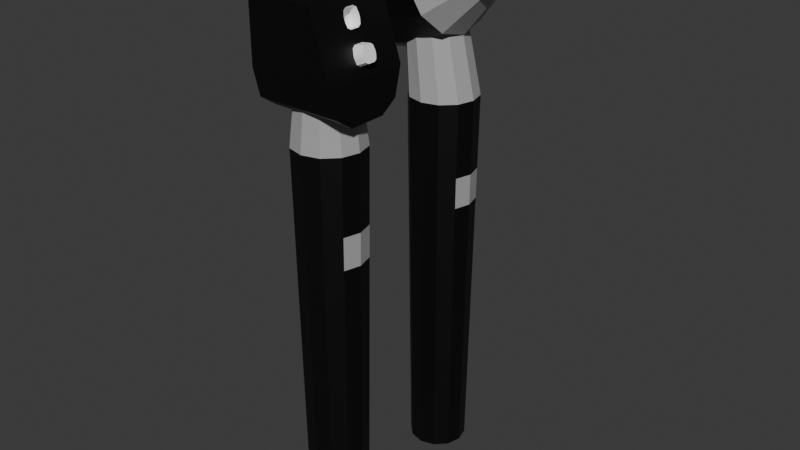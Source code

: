# Source: EquipoOrganicoSentidos.blend  (saved by Blender 4.2.66; exported with 4.5.12 LTS)
import bpy
from mathutils import Matrix  # noqa: F401  (used for matrix-valued properties, if any)

bpy.ops.wm.read_factory_settings(use_empty=True)
scene = bpy.context.scene
scene.name = 'Scene'

# ---- collections
col_collection = bpy.data.collections.new('Collection'); scene.collection.children.link(col_collection)

# ---- materials (node trees are filled in below, after node groups)
mat_metal = bpy.data.materials.new('Metal')
mat_negro = bpy.data.materials.new('Negro')
mat_blanco = bpy.data.materials.new('Blanco')

# ---- material node trees
mat_metal.use_nodes = True; mat_metal.node_tree.nodes.clear()
_N = mat_metal.node_tree.nodes; _L = mat_metal.node_tree.links
n0 = _N.new('ShaderNodeBsdfPrincipled'); n0.name = 'Principled BSDF'; n0.location = (10, 300)
n0.inputs[0].default_value = (0.4, 0.4, 0.4, 1.0)
n1 = _N.new('ShaderNodeOutputMaterial'); n1.name = 'Material Output'; n1.location = (300, 300)
_L.new(n0.outputs[0], n1.inputs[0])
n1.is_active_output = True
mat_negro.use_nodes = True; mat_negro.node_tree.nodes.clear()
_N = mat_negro.node_tree.nodes; _L = mat_negro.node_tree.links
n0 = _N.new('ShaderNodeBsdfPrincipled'); n0.name = 'Principled BSDF'; n0.location = (10, 300)
n0.inputs[0].default_value = (0.0, 0.0, 0.0, 1.0)
n1 = _N.new('ShaderNodeOutputMaterial'); n1.name = 'Material Output'; n1.location = (300, 300)
_L.new(n0.outputs[0], n1.inputs[0])
n1.is_active_output = True
mat_blanco.use_nodes = True; mat_blanco.node_tree.nodes.clear()
_N = mat_blanco.node_tree.nodes; _L = mat_blanco.node_tree.links
n0 = _N.new('ShaderNodeBsdfPrincipled'); n0.name = 'Principled BSDF'; n0.location = (10, 300)
n0.inputs[0].default_value = (1.0, 1.0, 1.0, 1.0)
n1 = _N.new('ShaderNodeOutputMaterial'); n1.name = 'Material Output'; n1.location = (300, 300)
_L.new(n0.outputs[0], n1.inputs[0])
n1.is_active_output = True

# ---- world
world_world = bpy.data.worlds.new('World'); scene.world = world_world
world_world.use_nodes = True; world_world.node_tree.nodes.clear()
_N = world_world.node_tree.nodes; _L = world_world.node_tree.links
n0 = _N.new('ShaderNodeOutputWorld'); n0.name = 'World Output'; n0.location = (300, 300)
n1 = _N.new('ShaderNodeBackground'); n1.name = 'Background'; n1.location = (10, 300)
n1.inputs[0].default_value = (0.05088, 0.05088, 0.05088, 1.0)
_L.new(n1.outputs[0], n0.inputs[0])
n0.is_active_output = True
world_world.color = (0.05088, 0.05088, 0.05088)
world_world.sun_shadow_jitter_overblur = 0.0

# ---- meshes
me_circle_003 = bpy.data.meshes.new('Circle.003')
me_circle_003.from_pydata([(-0.01628, 0.01842, -0.005468), (-0.01943, 0.01595, 0.003185), (-0.02174, 0.009208, 0.009519), (-0.02258, 9.411e-11, 0.01184), (-0.02174, -0.009208, 0.009519), (-0.01943, -0.01595, 0.003185), (-0.01628, -0.01842, -0.005468), (-0.01314, -0.01595, -0.01412), (-0.01083, -0.009208, -0.02046), (-0.009986, 9.411e-11, -0.02277), (-0.01083, 0.009208, -0.02046), (-0.01314, 0.01595, -0.01412), (0.02683, 0.005962, 0.01389), (0.028, 0.006884, 0.01065), (0.02596, 0.003442, 0.01625), (0.02565, 8.151e-11, 0.01712), (0.02596, -0.003442, 0.01625), (0.02683, -0.005962, 0.01389), (0.028, -0.006884, 0.01065), (0.02918, -0.005962, 0.007417), (0.03004, -0.003442, 0.005049), (0.03036, -4.586e-10, 0.004182), (0.03004, 0.003442, 0.005049), (0.02918, 0.005962, 0.007417), (-0.00252, 0.01595, 0.009341), (0.0006298, 0.01842, 0.0006881), (-0.004825, 0.009208, 0.01568), (-0.005669, 9.411e-11, 0.01799), (-0.004825, -0.009208, 0.01568), (-0.00252, -0.01595, 0.009341), (0.0006298, -0.01842, 0.0006881), (0.003779, -0.01595, -0.007965), (0.006085, -0.009208, -0.0143), (0.006929, 9.411e-11, -0.01662), (0.006085, 0.009208, -0.0143), (0.003779, 0.01595, -0.007965), (0.01066, 0.009416, 0.01012), (0.01252, 0.01087, 0.005016), (0.0093, 0.005436, 0.01386), (0.008802, 7.659e-11, 0.01523), (0.0093, -0.005436, 0.01386), (0.01066, -0.009416, 0.01012), (0.01252, -0.01087, 0.005016), (0.01438, -0.009416, -9.252e-05), (0.01574, -0.005436, -0.003832), (0.01624, 7.659e-11, -0.005201), (0.01574, 0.005436, -0.003832), (0.01438, 0.009416, -9.252e-05), (-0.0229, 0.01075, -0.00127), (-0.02078, 0.01242, -0.007104), (-0.02446, 0.006208, 0.003001), (-0.02502, 9.411e-11, 0.004564), (-0.02446, -0.006208, 0.003001), (-0.0229, -0.01075, -0.00127), (-0.02078, -0.01242, -0.007104), (-0.01865, -0.01075, -0.01294), (-0.0171, -0.006208, -0.01721), (-0.01653, 9.411e-11, -0.01877), (-0.0171, 0.006208, -0.01721), (-0.01865, 0.01075, -0.01294), (-0.02393, 0.01595, 0.001549), (-0.02078, 0.01842, -0.007104), (-0.02623, 0.009208, 0.007884), (-0.02708, 9.411e-11, 0.0102), (-0.02623, -0.009208, 0.007884), (-0.02393, -0.01595, 0.001549), (-0.02078, -0.01842, -0.007104), (-0.01763, -0.01595, -0.01576), (-0.01532, -0.009208, -0.02209), (-0.01448, 9.411e-11, -0.02441), (-0.01532, 0.009208, -0.02209), (-0.01763, 0.01595, -0.01576), (-0.02, 0.01075, -0.000212), (-0.01787, 0.01242, -0.006046), (-0.02155, 0.006208, 0.004059), (-0.02212, 9.411e-11, 0.005622), (-0.02155, -0.006208, 0.004059), (-0.02, -0.01075, -0.000212), (-0.01787, -0.01242, -0.006046), (-0.01575, -0.01075, -0.01188), (-0.01419, -0.006208, -0.01615), (-0.01363, 9.411e-11, -0.01771), (-0.01419, 0.006208, -0.01615), (-0.01575, 0.01075, -0.01188), (0.0, 0.00935, -0.1597), (-0.004675, 0.008097, -0.1597), (-0.008097, 0.004675, -0.1597), (-0.00935, 0.0, -0.1597), (-0.008097, -0.004675, -0.1597), (-0.004675, -0.008097, -0.1597), (0.0, -0.00935, -0.1597), (0.004675, -0.008097, -0.1597), (0.008097, -0.004675, -0.1597), (0.00935, 0.0, -0.1597), (0.008097, 0.004675, -0.1597), (0.004675, 0.008097, -0.1597), (-6.519e-09, 0.011, -0.03574), (-0.0055, 0.009526, -0.03574), (-0.009526, 0.0055, -0.03574), (-0.011, 0.0, -0.03574), (-0.009526, -0.0055, -0.03574), (-0.0055, -0.009526, -0.03574), (-6.519e-09, -0.011, -0.03574), (0.0055, -0.009526, -0.03574), (0.009526, -0.0055, -0.03574), (0.011, 0.0, -0.03574), (0.009526, 0.0055, -0.03574), (0.0055, 0.009526, -0.03574), (-0.003205, 0.009532, -0.01609), (-0.007683, 0.008255, -0.01772), (-0.01096, 0.004766, -0.01891), (-0.01216, 0.0, -0.01935), (-0.01096, -0.004766, -0.01891), (-0.007683, -0.008255, -0.01772), (-0.003205, -0.009532, -0.01609), (0.001274, -0.008255, -0.01446), (0.004552, -0.004766, -0.01327), (0.005752, 0.0, -0.01283), (0.004552, 0.004766, -0.01327), (0.001274, 0.008255, -0.01446), (0.009135, -0.005274, -0.06967), (0.009252, -0.005341, -0.05957), (0.009135, 0.005274, -0.06968), (0.009252, 0.005341, -0.05957), (0.01055, 0.0, -0.06967), (0.01068, 0.0, -0.05957), (-0.01375, -0.05597, -0.02635), (-0.01375, -0.06331, -0.01412), (-0.01375, -0.06116, -0.02277), (-0.01375, -0.06331, 0.005765), (-0.01375, -0.05597, 0.018), (-0.01375, -0.06116, 0.01441), (-0.01375, -0.0367, -0.01412), (-0.01375, -0.04403, -0.02635), (-0.01375, -0.03884, -0.02277), (-0.01375, -0.04403, 0.018), (-0.01375, -0.0367, 0.005765), (-0.01375, -0.03884, 0.01441), (0.01375, -0.05597, -0.02635), (0.01375, -0.06116, -0.02277), (0.002409, -0.05597, 0.018), (0.006249, -0.06039, 0.008706), (0.005224, -0.0597, 0.01147), (0.01375, -0.04403, -0.02635), (0.01375, -0.03884, -0.02277), (0.006249, -0.03961, 0.008706), (0.002409, -0.04403, 0.018), (0.005224, -0.0403, 0.01147), (0.004135, -0.03884, 0.01441), (0.004135, -0.06116, 0.01441), (0.00684, -0.0403, 0.01207), (0.007865, -0.03961, 0.009305), (0.007865, -0.06039, 0.009305), (0.00684, -0.0597, 0.01207), (0.01375, -0.06331, -0.01412), (0.007339, -0.06331, 0.005765), (0.007339, -0.0367, 0.005765), (0.01375, -0.0367, -0.01412), (0.01287, -0.05137, -0.01139), (0.01218, -0.05275, -0.009258), (0.01298, -0.05412, -0.01175), (0.01267, -0.05235, -0.01077), (0.01218, -0.04725, -0.009258), (0.01287, -0.04863, -0.01139), (0.01298, -0.04588, -0.01175), (0.01267, -0.04765, -0.01077), (0.01113, -0.04863, -0.005982), (0.01181, -0.04725, -0.008117), (0.01133, -0.04765, -0.006608), (0.01181, -0.05275, -0.008117), (0.01113, -0.05137, -0.005982), (0.01133, -0.05235, -0.006608), (0.01485, -0.05234, -0.008303), (0.01543, -0.05116, -0.01011), (0.01526, -0.05199, -0.009584), (0.01543, -0.04884, -0.01011), (0.01485, -0.04766, -0.008303), (0.01526, -0.04801, -0.009584), (0.01395, -0.05116, -0.005523), (0.01454, -0.05234, -0.007335), (0.01412, -0.05199, -0.006054), (0.01454, -0.04766, -0.007335), (0.01395, -0.04884, -0.005523), (0.01412, -0.04801, -0.006054), (0.008219, -0.0486, 0.003036), (0.008891, -0.04725, 0.0009493), (0.008107, -0.04591, 0.003381), (0.008416, -0.04764, 0.002425), (0.008891, -0.05275, 0.0009493), (0.008219, -0.0514, 0.003036), (0.008107, -0.05409, 0.003381), (0.008416, -0.05236, 0.002425), (0.00929, -0.04725, -0.0002886), (0.009963, -0.0486, -0.002375), (0.009766, -0.04764, -0.001764), (0.009963, -0.0514, -0.002375), (0.00929, -0.05275, -0.0002886), (0.009766, -0.05236, -0.001764), (0.005242, -0.05126, 0.001784), (0.005848, -0.05248, -9.831e-05), (0.005419, -0.05213, 0.001233), (0.005848, -0.04752, -9.831e-05), (0.005242, -0.04874, 0.001784), (0.005419, -0.04787, 0.001233), (0.006815, -0.04874, -0.003097), (0.006208, -0.04752, -0.001215), (0.006637, -0.04787, -0.002546), (0.006208, -0.05248, -0.001215), (0.006815, -0.05126, -0.003097), (0.006637, -0.05213, -0.002546), (0.0, -0.04065, -0.1597), (-0.004675, -0.0419, -0.1597), (-0.008097, -0.04533, -0.1597), (-0.00935, -0.05, -0.1597), (-0.008097, -0.05468, -0.1597), (-0.004675, -0.0581, -0.1597), (0.0, -0.05935, -0.1597), (0.004675, -0.0581, -0.1597), (0.008097, -0.05468, -0.1597), (0.00935, -0.05, -0.1597), (0.008097, -0.04533, -0.1597), (0.004675, -0.0419, -0.1597), (-8.382e-09, -0.039, -0.03574), (-0.0055, -0.04047, -0.03574), (-0.009526, -0.0445, -0.03574), (-0.011, -0.05, -0.03574), (-0.009526, -0.0555, -0.03574), (-0.0055, -0.05953, -0.03574), (-8.382e-09, -0.061, -0.03574), (0.0055, -0.05953, -0.03574), (0.009526, -0.0555, -0.03574), (0.011, -0.05, -0.03574), (0.009526, -0.0445, -0.03574), (0.0055, -0.04047, -0.03574), (-7.451e-09, -0.04047, -0.02334), (-0.004766, -0.04175, -0.02334), (-0.008255, -0.04523, -0.02334), (-0.009532, -0.05, -0.02334), (-0.008255, -0.05477, -0.02334), (-0.004766, -0.05825, -0.02334), (-7.451e-09, -0.05953, -0.02334), (0.004766, -0.05825, -0.02334), (0.008255, -0.05477, -0.02334), (0.009532, -0.05, -0.02334), (0.008255, -0.04523, -0.02334), (0.004766, -0.04175, -0.02334), (0.01055, -0.05, -0.06968), (0.01069, -0.05, -0.05941), (0.009135, -0.05527, -0.06968), (0.009254, -0.05534, -0.05941), (0.009135, -0.04473, -0.06968), (0.009254, -0.04466, -0.0594)], [], [(6, 5, 65, 66), (12, 14, 15, 16, 17, 18, 19, 20, 21, 22, 23, 13), (9, 10, 34, 33), (6, 7, 31, 30), (3, 4, 28, 27), (10, 11, 35, 34), (0, 1, 24, 25), (7, 8, 32, 31), (4, 5, 29, 28), (11, 0, 25, 35), (1, 2, 26, 24), (8, 9, 33, 32), (5, 6, 30, 29), (2, 3, 27, 26), (36, 37, 25, 24), (38, 36, 24, 26), (39, 38, 26, 27), (40, 39, 27, 28), (41, 40, 28, 29), (42, 41, 29, 30), (43, 42, 30, 31), (44, 43, 31, 32), (45, 44, 32, 33), (46, 45, 33, 34), (47, 46, 34, 35), (37, 47, 35, 25), (12, 13, 37, 36), (14, 12, 36, 38), (15, 14, 38, 39), (16, 15, 39, 40), (17, 16, 40, 41), (18, 17, 41, 42), (19, 18, 42, 43), (20, 19, 43, 44), (21, 20, 44, 45), (22, 21, 45, 46), (23, 22, 46, 47), (13, 23, 47, 37), (52, 51, 75, 76), (3, 2, 62, 63), (10, 9, 69, 70), (7, 6, 66, 67), (4, 3, 63, 64), (11, 10, 70, 71), (1, 0, 61, 60), (8, 7, 67, 68), (5, 4, 64, 65), (0, 11, 71, 61), (2, 1, 60, 62), (9, 8, 68, 69), (49, 48, 50, 51, 63, 62, 60, 61, 71, 70, 69, 57, 58, 59), (72, 73, 83, 82, 81, 80, 79, 78, 77, 76, 75, 74), (59, 58, 82, 83), (48, 49, 73, 72), (56, 55, 79, 80), (53, 52, 76, 77), (49, 59, 83, 73), (50, 48, 72, 74), (57, 56, 80, 81), (54, 53, 77, 78), (51, 50, 74, 75), (58, 57, 81, 82), (55, 54, 78, 79), (51, 52, 53, 54, 55, 56, 57, 69, 68, 67, 66, 65, 64, 63), (85, 86, 87, 88, 89, 90, 91, 92, 93, 94, 95, 84), (93, 124, 122, 94), (94, 122, 123, 106, 107, 95), (95, 107, 96, 84), (84, 96, 97, 85), (85, 97, 98, 86), (86, 98, 99, 87), (87, 99, 100, 88), (88, 100, 101, 89), (89, 101, 102, 90), (90, 102, 103, 91), (91, 103, 104, 121, 120, 92), (92, 120, 124, 93), (102, 101, 113, 114), (99, 98, 110, 111), (106, 105, 117, 118), (103, 102, 114, 115), (100, 99, 111, 112), (107, 106, 118, 119), (97, 96, 108, 109), (104, 103, 115, 116), (101, 100, 112, 113), (96, 107, 119, 108), (98, 97, 109, 110), (105, 104, 116, 117), (124, 120, 121, 125), (125, 121, 104, 105), (122, 124, 125, 123), (123, 125, 105, 106), (154, 155, 129, 127), (143, 144, 157, 154, 139, 138), (146, 135, 130, 140), (126, 128, 127, 129, 131, 130, 135, 137, 136, 132, 134, 133), (132, 136, 156, 157), (143, 133, 134, 144), (144, 134, 132, 157), (135, 146, 148, 137), (137, 148, 156, 136), (126, 138, 139, 128), (128, 139, 154, 127), (140, 130, 131, 149), (149, 131, 129, 155), (133, 143, 138, 126), (192, 185, 201, 205), (145, 147, 150, 151), (149, 148, 146, 140), (148, 149, 155, 156), (152, 151, 150, 153), (147, 142, 153, 150), (142, 141, 152, 153), (141, 145, 151, 152), (169, 159, 172, 179), (162, 167, 181, 176), (188, 196, 207, 199), (172, 174, 173, 175, 177, 176, 181, 183, 182, 178, 180, 179), (207, 209, 208, 204, 206, 205, 201, 203, 202, 198, 200, 199), (166, 170, 178, 182), (195, 193, 204, 208), (158, 163, 175, 173), (190, 189, 184, 186, 156, 155), (162, 176, 177, 165), (165, 177, 175, 163), (172, 159, 161, 174), (174, 161, 158, 173), (166, 182, 183, 168), (168, 183, 181, 167), (169, 179, 180, 171), (171, 180, 178, 170), (164, 163, 158, 160, 154, 157), (158, 161, 159, 169, 171, 170, 166, 168, 167, 162, 165, 163, 164, 157, 156, 186, 184, 187, 185, 192, 194, 193, 195, 197, 196, 188, 191, 189, 190, 155, 154, 160), (192, 205, 206, 194), (194, 206, 204, 193), (207, 196, 197, 209), (209, 197, 195, 208), (188, 199, 200, 191), (191, 200, 198, 189), (201, 185, 187, 203), (203, 187, 184, 202), (184, 189, 198, 202), (211, 212, 213, 214, 215, 216, 217, 218, 219, 220, 221, 210), (219, 246, 250, 220), (220, 250, 251, 232, 233, 221), (221, 233, 222, 210), (210, 222, 223, 211), (211, 223, 224, 212), (212, 224, 225, 213), (213, 225, 226, 214), (214, 226, 227, 215), (215, 227, 228, 216), (216, 228, 229, 217), (217, 229, 230, 249, 248, 218), (218, 248, 246, 219), (228, 227, 239, 240), (225, 224, 236, 237), (232, 231, 243, 244), (229, 228, 240, 241), (226, 225, 237, 238), (233, 232, 244, 245), (223, 222, 234, 235), (230, 229, 241, 242), (227, 226, 238, 239), (222, 233, 245, 234), (224, 223, 235, 236), (231, 230, 242, 243), (246, 248, 249, 247), (247, 249, 230, 231), (250, 246, 247, 251), (251, 247, 231, 232)])
me_circle_003.polygons.foreach_set('material_index', [0, 0, 1, 1, 1, 1, 1, 1, 1, 1, 1, 1, 1, 1, 0, 0, 0, 0, 0, 0, 0, 0, 0, 0, 0, 0, 0, 0, 0, 0, 0, 0, 0, 0, 0, 0, 0, 0, 0, 0, 0, 0, 0, 0, 0, 0, 0, 0, 0, 0, 0, 2, 0, 0, 0, 0, 0, 0, 0, 0, 0, 0, 0, 0, 1, 1, 1, 1, 1, 1, 1, 1, 1, 1, 1, 1, 1, 0, 0, 0, 0, 0, 0, 0, 0, 0, 0, 0, 0, 0, 1, 0, 1, 1, 1, 1, 1, 1, 1, 1, 1, 1, 1, 1, 1, 1, 1, 2, 2, 1, 1, 2, 2, 2, 2, 2, 2, 2, 2, 2, 2, 2, 2, 1, 2, 2, 2, 2, 2, 2, 2, 2, 1, 1, 2, 2, 2, 2, 2, 2, 2, 2, 2, 1, 1, 1, 1, 1, 1, 1, 1, 1, 1, 1, 1, 1, 0, 0, 0, 0, 0, 0, 0, 0, 0, 0, 0, 0, 0, 1, 0, 1])
_uv = me_circle_003.uv_layers.new(name='UVMap')
_uv.uv.foreach_set('vector', [0.0, 0.0, 0.0, 0.0, 0.0, 0.0, 0.0, 0.0, 0.0, 0.0, 0.0, 0.0, 0.0, 0.0, 0.0, 0.0, 0.0, 0.0, 0.0, 0.0, 0.0, 0.0, 0.0, 0.0, 0.0, 0.0, 0.0, 0.0, 0.0, 0.0, 0.0, 0.0, 0.0, 0.0, 0.0, 0.0, 0.0, 0.0, 0.0, 0.0, 0.0, 0.0, 0.0, 0.0, 0.0, 0.0, 0.0, 0.0, 0.0, 0.0, 0.0, 0.0, 0.0, 0.0, 0.0, 0.0, 0.0, 0.0, 0.0, 0.0, 0.0, 0.0, 0.0, 0.0, 0.0, 0.0, 0.0, 0.0, 0.0, 0.0, 0.0, 0.0, 0.0, 0.0, 0.0, 0.0, 0.0, 0.0, 0.0, 0.0, 0.0, 0.0, 0.0, 0.0, 0.0, 0.0, 0.0, 0.0, 0.0, 0.0, 0.0, 0.0, 0.0, 0.0, 0.0, 0.0, 0.0, 0.0, 0.0, 0.0, 0.0, 0.0, 0.0, 0.0, 0.0, 0.0, 0.0, 0.0, 0.0, 0.0, 0.0, 0.0, 0.0, 0.0, 0.0, 0.0, 0.0, 0.0, 0.0, 0.0, 0.0, 0.0, 0.0, 0.0, 0.0, 0.0, 0.0, 0.0, 0.0, 0.0, 0.0, 0.0, 0.0, 0.0, 0.0, 0.0, 0.0, 0.0, 0.0, 0.0, 0.0, 0.0, 0.0, 0.0, 0.0, 0.0, 0.0, 0.0, 0.0, 0.0, 0.0, 0.0, 0.0, 0.0, 0.0, 0.0, 0.0, 0.0, 0.0, 0.0, 0.0, 0.0, 0.0, 0.0, 0.0, 0.0, 0.0, 0.0, 0.0, 0.0, 0.0, 0.0, 0.0, 0.0, 0.0, 0.0, 0.0, 0.0, 0.0, 0.0, 0.0, 0.0, 0.0, 0.0, 0.0, 0.0, 0.0, 0.0, 0.0, 0.0, 0.0, 0.0, 0.0, 0.0, 0.0, 0.0, 0.0, 0.0, 0.0, 0.0, 0.0, 0.0, 0.0, 0.0, 0.0, 0.0, 0.0, 0.0, 0.0, 0.0, 0.0, 0.0, 0.0, 0.0, 0.0, 0.0, 0.0, 0.0, 0.0, 0.0, 0.0, 0.0, 0.0, 0.0, 0.0, 0.0, 0.0, 0.0, 0.0, 0.0, 0.0, 0.0, 0.0, 0.0, 0.0, 0.0, 0.0, 0.0, 0.0, 0.0, 0.0, 0.0, 0.0, 0.0, 0.0, 0.0, 0.0, 0.0, 0.0, 0.0, 0.0, 0.0, 0.0, 0.0, 0.0, 0.0, 0.0, 0.0, 0.0, 0.0, 0.0, 0.0, 0.0, 0.0, 0.0, 0.0, 0.0, 0.0, 0.0, 0.0, 0.0, 0.0, 0.0, 0.0, 0.0, 0.0, 0.0, 0.0, 0.0, 0.0, 0.0, 0.0, 0.0, 0.0, 0.0, 0.0, 0.0, 0.0, 0.0, 0.0, 0.0, 0.0, 0.0, 0.0, 0.0, 0.0, 0.0, 0.0, 0.0, 0.0, 0.0, 0.0, 0.0, 0.0, 0.0, 0.0, 0.0, 0.0, 0.0, 0.0, 0.0, 0.0, 0.0, 0.0, 0.0, 0.0, 0.0, 0.0, 0.0, 0.0, 0.0, 0.0, 0.0, 0.0, 0.0, 0.0, 0.0, 0.0, 0.0, 0.0, 0.0, 0.0, 0.0, 0.0, 0.0, 0.0, 0.0, 0.0, 0.0, 0.0, 0.0, 0.0, 0.0, 0.0, 0.0, 0.0, 0.0, 0.0, 0.0, 0.0, 0.0, 0.0, 0.0, 0.0, 0.0, 0.0, 0.0, 0.0, 0.0, 0.0, 0.0, 0.0, 0.0, 0.0, 0.0, 0.0, 0.0, 0.0, 0.0, 0.0, 0.0, 0.0, 0.0, 0.0, 0.0, 0.0, 0.0, 0.0, 0.0, 0.0, 0.0, 0.0, 0.0, 0.0, 0.0, 0.0, 0.0, 0.0, 0.0, 0.0, 0.0, 0.0, 0.0, 0.0, 0.0, 0.0, 0.0, 0.0, 0.0, 0.0, 0.0, 0.0, 0.0, 0.0, 0.0, 0.0, 0.0, 0.0, 0.0, 0.0, 0.0, 0.0, 0.0, 0.0, 0.0, 0.0, 0.0, 0.0, 0.0, 0.0, 0.0, 0.0, 0.0, 0.0, 0.0, 0.0, 0.0, 0.0, 0.0, 0.0, 0.0, 0.0, 0.0, 0.0, 0.0, 0.0, 0.0, 0.0, 0.0, 0.0, 0.0, 0.0, 0.0, 0.0, 0.0, 0.0, 0.0, 0.0, 0.0, 0.0, 0.0, 0.0, 0.0, 0.0, 0.0, 0.0, 0.0, 0.0, 0.0, 0.0, 0.0, 0.0, 0.0, 0.0, 0.0, 0.0, 0.0, 0.0, 0.0, 0.0, 0.0, 0.0, 0.0, 0.0, 0.0, 0.0, 0.0, 0.0, 0.0, 0.0, 0.0, 0.0, 0.0, 0.0, 0.0, 0.0, 0.0, 0.0, 0.0, 0.0, 0.0, 0.0, 0.0, 0.0, 0.0, 0.0, 0.0, 0.0, 0.0, 0.0, 0.0, 0.0, 0.0, 0.0, 0.0, 0.0, 0.0, 0.0, 0.0, 0.0, 0.0, 0.0, 0.0, 0.0, 0.0, 0.0, 0.0, 0.0, 0.0, 0.0, 0.0, 0.0, 0.0, 0.0, 0.0, 0.0, 0.0, 0.0, 0.0, 0.0, 0.0, 0.0, 0.0, 0.0, 0.0, 0.0, 0.0, 0.0, 0.0, 0.0, 0.0, 0.0, 0.0, 0.0, 0.0, 0.0, 0.0, 0.0, 0.0, 0.0, 0.0, 0.0, 0.0, 0.0, 0.0, 0.0, 0.0, 0.0, 0.0, 0.0, 0.0, 0.0, 0.0, 0.0, 0.0, 0.0, 0.0, 0.0, 0.0, 0.0, 0.0, 0.0, 0.0, 0.0, 0.0, 0.0, 0.0, 0.0, 0.0, 0.0, 0.0, 0.0, 0.0, 0.0, 0.0, 0.0, 0.0, 0.0, 0.0, 0.0, 0.0, 0.0, 0.0, 0.0, 0.0, 0.0, 0.0, 0.0, 0.0, 0.0, 0.0, 0.0, 0.0, 0.0, 0.0, 0.0, 0.0, 0.0, 0.0, 0.0, 0.0, 0.0, 0.0, 0.0, 0.0, 0.0, 0.0, 0.0, 0.0, 0.0, 0.0, 0.0, 0.0, 0.0, 0.0, 0.0, 0.0, 0.0, 0.0, 0.0, 0.0, 0.0, 0.0, 0.0, 0.0, 0.0, 0.0, 0.0, 0.0, 0.0, 0.0, 0.0, 0.0, 0.0, 0.0, 0.0, 0.0, 0.0, 0.0, 0.0, 0.0, 0.0, 0.0, 0.0, 0.0, 0.0, 0.0, 0.0, 0.0, 0.0, 0.0, 0.0, 0.0, 0.0, 0.0, 0.0, 0.0, 0.0, 0.0, 0.0, 0.0, 0.0, 0.0, 0.0, 0.0, 0.0, 0.0, 0.0, 0.0, 0.0, 0.0, 0.0, 0.0, 0.0, 0.0, 0.0, 0.0, 0.0, 0.0, 0.0, 0.0, 0.0, 0.0, 0.0, 0.0, 0.0, 0.0, 0.0, 0.0, 0.0, 0.0, 0.0, 0.0, 0.0, 0.0, 0.0, 0.0, 0.0, 0.0, 0.0, 0.0, 0.0, 0.0, 0.0, 0.0, 0.0, 0.0, 0.0, 0.0, 0.0, 0.0, 0.0, 0.0, 0.0, 0.0, 0.0, 0.0, 0.0, 0.0, 0.0, 0.0, 0.0, 0.0, 0.0, 0.0, 0.0, 0.0, 0.0, 0.0, 0.0, 0.0, 0.0, 0.0, 0.0, 0.0, 0.0, 0.0, 0.0, 0.0, 0.0, 0.0, 0.0, 0.0, 0.0, 0.0, 0.0, 0.0, 0.0, 0.0, 0.0, 0.0, 0.0, 0.0, 0.0, 0.0, 0.0, 0.0, 0.0, 0.0, 0.0, 0.0, 0.0, 0.0, 0.0, 0.0, 0.0, 0.0, 0.0, 0.0, 0.0, 0.0, 0.0, 0.0, 0.0, 0.0, 0.0, 0.0, 0.0, 0.0, 0.0, 0.0, 0.0, 0.0, 0.0, 0.0, 0.0, 0.0, 0.0, 0.0, 0.0, 0.0, 0.0, 0.0, 0.0, 0.0, 0.0, 0.0, 0.0, 0.0, 0.0, 0.0, 0.0, 0.0, 0.0, 0.0, 0.0, 0.0, 0.0, 0.0, 0.0, 0.0, 0.0, 0.0, 0.0, 0.0, 0.0, 0.0, 0.0, 0.0, 0.0, 0.0, 0.0, 0.0, 0.0, 0.0, 0.0, 0.0, 0.0, 0.0, 0.0, 0.4439, 0.75, 0.5561, 0.75, 0.5561, 1.0, 0.4439, 1.0, 0.375, 0.5689, 0.3952, 0.5202, 0.4439, 0.5, 0.4439, 0.75, 0.3952, 0.7298, 0.375, 0.6811, 0.625, 0.5689, 0.875, 0.5689, 0.875, 0.6811, 0.625, 0.6811, 0.375, 0.06895, 0.3952, 0.02019, 0.4439, 0.0, 0.5561, 0.0, 0.6048, 0.02019, 0.625, 0.06895, 0.625, 0.1811, 0.6048, 0.2298, 0.5561, 0.25, 0.4439, 0.25, 0.3952, 0.2298, 0.375, 0.1811, 0.4439, 0.25, 0.5561, 0.25, 0.5561, 0.5, 0.4439, 0.5, 0.375, 0.5689, 0.125, 0.5689, 0.125, 0.5, 0.375, 0.5, 0.375, 0.5, 0.375, 0.25, 0.4439, 0.25, 0.4439, 0.5, 0.875, 0.5689, 0.625, 0.5689, 0.625, 0.5, 0.875, 0.5, 0.625, 0.25, 0.625, 0.5, 0.5561, 0.5, 0.5561, 0.25, 0.125, 0.6811, 0.375, 0.6811, 0.375, 0.75, 0.125, 0.75, 0.375, 1.0, 0.375, 0.75, 0.4439, 0.75, 0.4439, 1.0, 0.625, 0.6811, 0.875, 0.6811, 0.875, 0.75, 0.625, 0.75, 0.625, 0.75, 0.625, 1.0, 0.5561, 1.0, 0.5561, 0.75, 0.125, 0.5689, 0.375, 0.5689, 0.375, 0.6811, 0.125, 0.6811, 0.5114, 0.5394, 0.515, 0.5394, 0.515, 0.5394, 0.5114, 0.5394, 0.5726, 0.5274, 0.5882, 0.5338, 0.5882, 0.5338, 0.5726, 0.5274, 0.6048, 0.7298, 0.6048, 0.5202, 0.625, 0.5689, 0.625, 0.6811, 0.6048, 0.5202, 0.6048, 0.7298, 0.5561, 0.75, 0.5561, 0.5, 0.5726, 0.7226, 0.5726, 0.5274, 0.5882, 0.5338, 0.5882, 0.7162, 0.5882, 0.5338, 0.5882, 0.7162, 0.5882, 0.7162, 0.5882, 0.5338, 0.5882, 0.7162, 0.5726, 0.7226, 0.5726, 0.7226, 0.5882, 0.7162, 0.5726, 0.7226, 0.5726, 0.5274, 0.5726, 0.5274, 0.5726, 0.7226, 0.4917, 0.7106, 0.4872, 0.7106, 0.4872, 0.7106, 0.4917, 0.7106, 0.4831, 0.5394, 0.4853, 0.5394, 0.4853, 0.5394, 0.4831, 0.5394, 0.517, 0.7106, 0.5146, 0.7106, 0.5146, 0.7106, 0.517, 0.7106, 0.4831, 0.7106, 0.4801, 0.698, 0.4789, 0.6675, 0.4789, 0.5825, 0.4793, 0.5436, 0.4831, 0.5394, 0.4853, 0.5394, 0.4882, 0.552, 0.4894, 0.5825, 0.4894, 0.6675, 0.4882, 0.698, 0.4853, 0.7106, 0.5146, 0.7106, 0.5117, 0.6983, 0.5106, 0.6685, 0.5106, 0.5815, 0.5117, 0.5517, 0.5146, 0.5394, 0.517, 0.5394, 0.5199, 0.5517, 0.5211, 0.5815, 0.5211, 0.6685, 0.5207, 0.7065, 0.517, 0.7106, 0.5, 0.5825, 0.5, 0.6675, 0.5, 0.6675, 0.5, 0.5825, 0.5053, 0.6685, 0.5053, 0.5815, 0.5053, 0.5815, 0.5053, 0.6685, 0.4789, 0.6675, 0.4789, 0.5825, 0.4789, 0.5825, 0.4789, 0.6675, 0.5255, 0.7156, 0.5211, 0.6685, 0.5211, 0.5815, 0.5255, 0.5344, 0.5561, 0.5, 0.5561, 0.75, 0.4831, 0.5394, 0.4831, 0.5394, 0.4793, 0.5436, 0.4789, 0.5394, 0.4789, 0.5394, 0.4793, 0.5436, 0.4789, 0.5825, 0.4789, 0.5825, 0.4872, 0.7106, 0.4872, 0.7106, 0.4789, 0.7106, 0.4789, 0.7106, 0.4789, 0.7106, 0.4789, 0.7106, 0.4789, 0.6675, 0.4789, 0.6675, 0.5, 0.5825, 0.5, 0.5825, 0.5, 0.5394, 0.5, 0.5394, 0.4894, 0.5394, 0.4894, 0.5394, 0.4853, 0.5394, 0.4853, 0.5394, 0.4917, 0.7106, 0.4917, 0.7106, 0.5, 0.7106, 0.5, 0.7106, 0.5, 0.7106, 0.5, 0.7106, 0.5, 0.6675, 0.5, 0.6675, 0.4744, 0.5343, 0.4789, 0.5825, 0.4789, 0.6675, 0.4744, 0.7157, 0.4439, 0.75, 0.4439, 0.5, 0.4789, 0.6675, 0.4789, 0.698, 0.4872, 0.7106, 0.4917, 0.7106, 0.4976, 0.7106, 0.5, 0.6675, 0.4894, 0.5394, 0.4882, 0.5394, 0.4853, 0.5394, 0.4831, 0.5394, 0.4801, 0.5394, 0.4789, 0.5394, 0.4744, 0.5343, 0.4439, 0.5, 0.5561, 0.5, 0.5255, 0.5344, 0.5211, 0.5815, 0.5211, 0.5517, 0.515, 0.5394, 0.5053, 0.5394, 0.5053, 0.5517, 0.5053, 0.5815, 0.5106, 0.7106, 0.5117, 0.7106, 0.5146, 0.7106, 0.517, 0.7106, 0.5199, 0.7106, 0.5211, 0.7106, 0.5255, 0.7156, 0.5561, 0.75, 0.4439, 0.75, 0.4744, 0.7157, 0.5114, 0.5394, 0.5114, 0.5394, 0.5053, 0.5394, 0.5053, 0.5394, 0.5053, 0.5394, 0.5053, 0.5394, 0.5053, 0.5815, 0.5053, 0.5815, 0.5146, 0.7106, 0.5146, 0.7106, 0.5106, 0.7106, 0.5106, 0.7106, 0.5053, 0.7106, 0.5053, 0.7106, 0.5053, 0.6685, 0.5053, 0.6685, 0.517, 0.7106, 0.517, 0.7106, 0.5207, 0.7065, 0.5211, 0.7106, 0.5211, 0.7106, 0.5207, 0.7065, 0.5211, 0.6685, 0.5211, 0.6685, 0.515, 0.5394, 0.515, 0.5394, 0.5211, 0.5394, 0.5211, 0.5394, 0.5211, 0.5394, 0.5211, 0.5394, 0.5211, 0.5815, 0.5211, 0.5815, 0.5211, 0.5815, 0.5211, 0.6685, 0.5211, 0.6685, 0.5211, 0.5815, 0.0, 0.0, 0.0, 0.0, 0.0, 0.0, 0.0, 0.0, 0.0, 0.0, 0.0, 0.0, 0.0, 0.0, 0.0, 0.0, 0.0, 0.0, 0.0, 0.0, 0.0, 0.0, 0.0, 0.0, 0.0, 0.0, 0.0, 0.0, 0.0, 0.0, 0.0, 0.0, 0.0, 0.0, 0.0, 0.0, 0.0, 0.0, 0.0, 0.0, 0.0, 0.0, 0.0, 0.0, 0.0, 0.0, 0.0, 0.0, 0.0, 0.0, 0.0, 0.0, 0.0, 0.0, 0.0, 0.0, 0.0, 0.0, 0.0, 0.0, 0.0, 0.0, 0.0, 0.0, 0.0, 0.0, 0.0, 0.0, 0.0, 0.0, 0.0, 0.0, 0.0, 0.0, 0.0, 0.0, 0.0, 0.0, 0.0, 0.0, 0.0, 0.0, 0.0, 0.0, 0.0, 0.0, 0.0, 0.0, 0.0, 0.0, 0.0, 0.0, 0.0, 0.0, 0.0, 0.0, 0.0, 0.0, 0.0, 0.0, 0.0, 0.0, 0.0, 0.0, 0.0, 0.0, 0.0, 0.0, 0.0, 0.0, 0.0, 0.0, 0.0, 0.0, 0.0, 0.0, 0.0, 0.0, 0.0, 0.0, 0.0, 0.0, 0.0, 0.0, 0.0, 0.0, 0.0, 0.0, 0.0, 0.0, 0.0, 0.0, 0.0, 0.0, 0.0, 0.0, 0.0, 0.0, 0.0, 0.0, 0.0, 0.0, 0.0, 0.0, 0.0, 0.0, 0.0, 0.0, 0.0, 0.0, 0.0, 0.0, 0.0, 0.0, 0.0, 0.0, 0.0, 0.0, 0.0, 0.0, 0.0, 0.0, 0.0, 0.0, 0.0, 0.0, 0.0, 0.0, 0.0, 0.0, 0.0, 0.0, 0.0, 0.0, 0.0, 0.0, 0.0, 0.0, 0.0, 0.0, 0.0, 0.0, 0.0, 0.0, 0.0, 0.0, 0.0, 0.0, 0.0, 0.0, 0.0, 0.0, 0.0, 0.0, 0.0, 0.0, 0.0, 0.0, 0.0, 0.0, 0.0, 0.0, 0.0, 0.0, 0.0, 0.0, 0.0, 0.0, 0.0, 0.0, 0.0, 0.0, 0.0, 0.0, 0.0, 0.0, 0.0, 0.0, 0.0, 0.0, 0.0, 0.0, 0.0, 0.0, 0.0, 0.0, 0.0, 0.0, 0.0, 0.0, 0.0, 0.0, 0.0, 0.0, 0.0, 0.0, 0.0, 0.0, 0.0, 0.0, 0.0, 0.0, 0.0, 0.0, 0.0, 0.0, 0.0, 0.0, 0.0, 0.0, 0.0, 0.0, 0.0, 0.0, 0.0, 0.0])
me_circle_003.materials.append(mat_metal)
me_circle_003.materials.append(mat_negro)
me_circle_003.materials.append(mat_blanco)
me_circle_003.update()

# ---- objects
ob_circle_001 = bpy.data.objects.new('Circle.001', me_circle_003)

# ---- transforms, parenting, visibility, modifiers, constraints
ob_circle_001.location = (0.0, 0.0, 0.1597)

# ---- collection membership
col_collection.objects.link(ob_circle_001)

# ---- scene / render settings (as saved in the file)
scene.frame_start = 1; scene.frame_end = 250; scene.frame_set(1)
scene.render.engine = 'BLENDER_EEVEE_NEXT'
bpy.context.view_layer.update()

# ---- added for rendering (the .blend has no active camera and no usable light): camera, sun
cam_auto = bpy.data.cameras.new('AutoCamera')
cam_auto.lens = 50.0
cam_auto.sensor_width = 36.0
cam_auto.clip_end = 1000.0
ob_auto_camera = bpy.data.objects.new('AutoCamera', cam_auto)
scene.collection.objects.link(ob_auto_camera)
ob_auto_camera.location = (0.190276, -0.248807, 0.239777)
ob_auto_camera.rotation_euler = (1.09748, -7.21219e-08, 0.694738)
scene.camera = ob_auto_camera
light_auto_sun = bpy.data.lights.new('AutoSun', 'SUN')
light_auto_sun.energy = 3.0
light_auto_sun.angle = 0.0523599
ob_auto_sun = bpy.data.objects.new('AutoSun', light_auto_sun)
scene.collection.objects.link(ob_auto_sun)
ob_auto_sun.rotation_euler = (0.872665, 0.174533, 0.523599)
bpy.context.view_layer.update()
